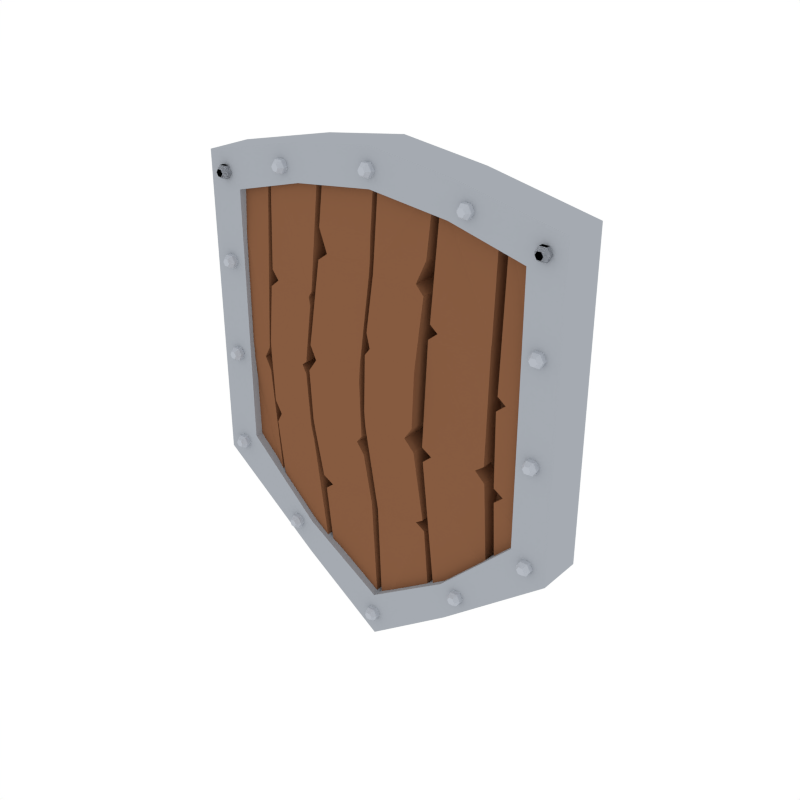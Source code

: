 # Source: Shield_Heater_2.blend  (saved by Blender 2.79.0; exported with 4.5.12 LTS)
import bpy
from mathutils import Matrix  # noqa: F401  (used for matrix-valued properties, if any)

bpy.ops.wm.read_factory_settings(use_empty=True)
scene = bpy.context.scene
scene.name = 'Scene'

# ---- collections
col_collection_1 = bpy.data.collections.new('Collection 1'); scene.collection.children.link(col_collection_1)

# ---- materials (node trees are filled in below, after node groups)
mat_darkwood = bpy.data.materials.new('DarkWood')
mat_darkwood.alpha_threshold = 0.0
mat_darkwood.diffuse_color = (0.1626, 0.07264, 0.03634, 1.0)
mat_darkwood.roughness = 0.5
mat_steel = bpy.data.materials.new('Steel')
mat_steel.alpha_threshold = 0.0
mat_steel.diffuse_color = (0.3763, 0.402, 0.4397, 1.0)
mat_steel.roughness = 0.5
mat_lightwood = bpy.data.materials.new('LightWood')
mat_lightwood.alpha_threshold = 0.0
mat_lightwood.diffuse_color = (0.2384, 0.1046, 0.05127, 1.0)
mat_lightwood.roughness = 0.5
mat_lightsteel = bpy.data.materials.new('LightSteel')
mat_lightsteel.alpha_threshold = 0.0
mat_lightsteel.diffuse_color = (0.4621, 0.491, 0.5395, 1.0)
mat_lightsteel.roughness = 0.5
mat_white = bpy.data.materials.new('White')
mat_white.alpha_threshold = 0.0
mat_white.roughness = 0.5

# ---- material node trees

# ---- world
world_world = bpy.data.worlds.new('World'); scene.world = world_world
world_world.color = (1.0, 1.0, 1.0)
world_world.use_sun_shadow = False
world_world.sun_shadow_jitter_overblur = 0.0
world_world.cycles.sampling_method = 'NONE'
world_world.cycles.sample_map_resolution = 256

# ---- meshes
me_cylinder_021 = bpy.data.meshes.new('Cylinder.021')
me_cylinder_021.from_pydata([(0.4914, -0.1507, -0.2676), (0.4914, -0.1507, -0.3389), (0.4914, 0.02592, -0.2362), (0.4914, 0.06369, -0.3294), (0.3166, -0.1507, -0.2676), (0.3166, -0.1507, -0.3389), (0.3166, 0.02592, -0.2362), (0.3166, 0.06369, -0.3294), (0.4914, 0.1465, -0.162), (0.4914, 0.07031, -0.1388), (0.3166, 0.07031, -0.1388), (0.3166, 0.1465, -0.162), (0.4914, -0.1507, 0.2676), (0.4914, -0.1507, 0.3389), (0.4914, 0.02592, 0.2362), (0.4914, 0.06369, 0.3294), (0.3166, -0.1507, 0.2676), (0.3166, -0.1507, 0.3389), (0.3166, 0.02592, 0.2362), (0.3166, 0.06369, 0.3294), (0.4914, 0.1465, 0.162), (0.4914, 0.07031, 0.1388), (0.3166, 0.07031, 0.1388), (0.3166, 0.1465, 0.162), (0.4914, 0.1507, -3.743e-07), (0.4914, 0.07958, -3.743e-07), (0.3166, 0.07958, -2.591e-07), (0.3166, 0.1507, -2.591e-07), (-0.3166, -0.1507, -0.2676), (-0.3166, -0.1507, -0.3389), (-0.3166, 0.02592, -0.2362), (-0.3166, 0.06369, -0.3294), (-0.4914, -0.1507, -0.2676), (-0.4914, -0.1507, -0.3389), (-0.4914, 0.02592, -0.2362), (-0.4914, 0.06369, -0.3294), (-0.3166, 0.1465, -0.162), (-0.3166, 0.07031, -0.1388), (-0.4914, 0.07031, -0.1388), (-0.4914, 0.1465, -0.162), (-0.3166, -0.1507, 0.2676), (-0.3166, -0.1507, 0.3389), (-0.3166, 0.02592, 0.2362), (-0.3166, 0.06369, 0.3294), (-0.4914, -0.1507, 0.2676), (-0.4914, -0.1507, 0.3389), (-0.4914, 0.02592, 0.2362), (-0.4914, 0.06369, 0.3294), (-0.3166, 0.1465, 0.162), (-0.3166, 0.07031, 0.1388), (-0.4914, 0.07031, 0.1388), (-0.4914, 0.1465, 0.162), (-0.3166, 0.1507, 2.591e-07), (-0.3166, 0.07958, 2.591e-07), (-0.4914, 0.07958, 3.743e-07), (-0.4914, 0.1507, 3.743e-07), (1.003, -0.1197, -0.7396), (1.003, -0.3557, -0.7396), (1.003, -0.1197, 0.8824), (1.003, -0.3557, 0.8824), (0.4462, -0.3557, 1.003), (0.4462, -0.1197, -1.182), (0.4462, -0.1197, 1.003), (0.4462, -0.3557, -1.182), (0.4462, -0.3557, 1.003), (1.003, -0.3557, 0.8824), (1.003, -0.3557, -0.7396), (0.4462, -0.3557, -1.182), (0.4462, -0.3557, 1.003), (1.003, -0.3557, 0.8824), (1.003, -0.3557, -0.7396), (0.4462, -0.3557, -1.182), (0.4462, -0.3557, 1.003), (1.003, -0.3557, 0.8824), (1.003, -0.3557, -0.7396), (0.4462, -0.3557, -1.182), (0.4462, -0.3557, 1.003), (1.003, -0.3557, 0.8824), (1.003, -0.3557, -0.7396), (0.4462, -0.3557, -1.182), (0.4255, -0.3557, 0.821), (0.8155, -0.3557, 0.7181), (0.8155, -0.3557, -0.6151), (0.4255, -0.3557, -0.9912), (0.4255, -0.2464, 0.821), (0.8155, -0.2464, 0.7181), (0.8155, -0.2464, -0.6151), (0.4255, -0.2464, -0.9912), (0.4866, -0.3057, -1.02), (0.4866, -0.3794, -1.02), (0.505, -0.3057, -0.9881), (0.505, -0.3794, -0.9881), (0.5418, -0.3057, -0.9881), (0.5418, -0.3794, -0.9881), (0.5602, -0.3057, -1.02), (0.5602, -0.3794, -1.02), (0.5418, -0.3057, -1.052), (0.5418, -0.3794, -1.052), (0.505, -0.3057, -1.052), (0.505, -0.3794, -1.052), (0.5132, -0.4025, -1.002), (0.503, -0.4025, -1.02), (0.5337, -0.4025, -1.002), (0.5439, -0.4025, -1.02), (0.5337, -0.4025, -1.038), (0.5132, -0.4025, -1.038), (0.8627, -0.3057, 0.7921), (0.8627, -0.3794, 0.7921), (0.8812, -0.3057, 0.8239), (0.8812, -0.3794, 0.8239), (0.918, -0.3057, 0.8239), (0.918, -0.3794, 0.8239), (0.9364, -0.3057, 0.7921), (0.9364, -0.3794, 0.7921), (0.918, -0.3057, 0.7602), (0.918, -0.3794, 0.7602), (0.8812, -0.3057, 0.7602), (0.8812, -0.3794, 0.7602), (0.8893, -0.4025, 0.8098), (0.8791, -0.4025, 0.7921), (0.9098, -0.4025, 0.8098), (0.92, -0.4025, 0.7921), (0.9098, -0.4025, 0.7743), (0.8893, -0.4025, 0.7743), (0.8627, -0.3057, 0.7921), (0.8627, -0.3794, 0.7921), (0.8812, -0.3057, 0.8239), (0.8812, -0.3794, 0.8239), (0.918, -0.3057, 0.8239), (0.918, -0.3794, 0.8239), (0.9364, -0.3057, 0.7921), (0.9364, -0.3794, 0.7921), (0.918, -0.3057, 0.7602), (0.918, -0.3794, 0.7602), (0.8812, -0.3057, 0.7602), (0.8812, -0.3794, 0.7602), (0.8893, -0.4025, 0.8098), (0.8791, -0.4025, 0.7921), (0.9098, -0.4025, 0.8098), (0.92, -0.4025, 0.7921), (0.9098, -0.4025, 0.7743), (0.8893, -0.4025, 0.7743), (0.8627, -0.3057, 0.7921), (0.8627, -0.3794, 0.7921), (0.8812, -0.3057, 0.8239), (0.8812, -0.3794, 0.8239), (0.918, -0.3057, 0.8239), (0.918, -0.3794, 0.8239), (0.9364, -0.3057, 0.7921), (0.9364, -0.3794, 0.7921), (0.918, -0.3057, 0.7602), (0.918, -0.3794, 0.7602), (0.8812, -0.3057, 0.7602), (0.8812, -0.3794, 0.7602), (0.8893, -0.4025, 0.8098), (0.8791, -0.4025, 0.7921), (0.9098, -0.4025, 0.8098), (0.92, -0.4025, 0.7921), (0.9098, -0.4025, 0.7743), (0.8893, -0.4025, 0.7743), (0.8627, -0.3057, -0.672), (0.8627, -0.3794, -0.672), (0.8812, -0.3057, -0.6401), (0.8812, -0.3794, -0.6401), (0.918, -0.3057, -0.6401), (0.918, -0.3794, -0.6401), (0.9364, -0.3057, -0.672), (0.9364, -0.3794, -0.672), (0.918, -0.3057, -0.7039), (0.918, -0.3794, -0.7039), (0.8812, -0.3057, -0.7039), (0.8812, -0.3794, -0.7039), (0.8893, -0.4025, -0.6543), (0.8791, -0.4025, -0.672), (0.9098, -0.4025, -0.6543), (0.92, -0.4025, -0.672), (0.9098, -0.4025, -0.6897), (0.8893, -0.4025, -0.6897), (0.8627, -0.3057, -0.1563), (0.8627, -0.3794, -0.1563), (0.8812, -0.3057, -0.1245), (0.8812, -0.3794, -0.1245), (0.918, -0.3057, -0.1245), (0.918, -0.3794, -0.1245), (0.9364, -0.3057, -0.1563), (0.9364, -0.3794, -0.1563), (0.918, -0.3057, -0.1882), (0.918, -0.3794, -0.1882), (0.8812, -0.3057, -0.1882), (0.8812, -0.3794, -0.1882), (0.8893, -0.4025, -0.1386), (0.8791, -0.4025, -0.1563), (0.9098, -0.4025, -0.1386), (0.92, -0.4025, -0.1563), (0.9098, -0.4025, -0.1741), (0.8893, -0.4025, -0.1741), (0.8627, -0.3057, 0.3439), (0.8627, -0.3794, 0.3439), (0.8812, -0.3057, 0.3758), (0.8812, -0.3794, 0.3758), (0.918, -0.3057, 0.3758), (0.918, -0.3794, 0.3758), (0.9364, -0.3057, 0.3439), (0.9364, -0.3794, 0.3439), (0.918, -0.3057, 0.312), (0.918, -0.3794, 0.312), (0.8812, -0.3057, 0.312), (0.8812, -0.3794, 0.312), (0.8893, -0.4025, 0.3617), (0.8791, -0.4025, 0.3439), (0.9098, -0.4025, 0.3617), (0.92, -0.4025, 0.3439), (0.9098, -0.4025, 0.3262), (0.8893, -0.4025, 0.3262), (0.4866, -0.3057, 0.8846), (0.4866, -0.3794, 0.8846), (0.505, -0.3057, 0.9165), (0.505, -0.3794, 0.9165), (0.5418, -0.3057, 0.9165), (0.5418, -0.3794, 0.9165), (0.5602, -0.3057, 0.8846), (0.5602, -0.3794, 0.8846), (0.5418, -0.3057, 0.8527), (0.5418, -0.3794, 0.8527), (0.505, -0.3057, 0.8527), (0.505, -0.3794, 0.8527), (0.5132, -0.4025, 0.9023), (0.503, -0.4025, 0.8846), (0.5337, -0.4025, 0.9023), (0.5439, -0.4025, 0.8846), (0.5337, -0.4025, 0.8669), (0.5132, -0.4025, 0.8669), (-1.003, -0.1197, -0.7396), (-1.003, -0.3557, -0.7396), (-1.003, -0.1197, 0.8824), (-1.003, -0.3557, 0.8824), (3.73e-14, -0.1197, 1.064), (4.263e-14, -0.3557, 1.064), (1.954e-14, -0.1197, -1.5), (2.132e-14, -0.3557, -1.5), (-0.4462, -0.3557, 1.003), (-0.4462, -0.1197, -1.182), (-0.4462, -0.1197, 1.003), (-0.4462, -0.3557, -1.182), (-0.4462, -0.3557, 1.003), (-1.003, -0.3557, 0.8824), (-1.003, -0.3557, -0.7396), (-0.4462, -0.3557, -1.182), (2.132e-14, -0.3557, -1.5), (4.263e-14, -0.3557, 1.064), (-0.4462, -0.3557, 1.003), (-1.003, -0.3557, 0.8824), (-1.003, -0.3557, -0.7396), (-0.4462, -0.3557, -1.182), (2.132e-14, -0.3557, -1.5), (4.263e-14, -0.3557, 1.064), (-0.4462, -0.3557, 1.003), (-1.003, -0.3557, 0.8824), (-1.003, -0.3557, -0.7396), (-0.4462, -0.3557, -1.182), (2.132e-14, -0.3557, -1.5), (4.263e-14, -0.3557, 1.064), (-0.4462, -0.3557, 1.003), (-1.003, -0.3557, 0.8824), (-1.003, -0.3557, -0.7396), (-0.4462, -0.3557, -1.182), (2.132e-14, -0.3557, -1.5), (4.263e-14, -0.3557, 1.064), (-0.4255, -0.3557, 0.821), (-0.8155, -0.3557, 0.7181), (-0.8155, -0.3557, -0.6151), (-0.4255, -0.3557, -0.9912), (2.132e-14, -0.3557, -1.262), (1.421e-14, -0.3557, 0.8725), (-0.4255, -0.2464, 0.821), (-0.8155, -0.2464, 0.7181), (-0.8155, -0.2464, -0.6151), (-0.4255, -0.2464, -0.9912), (-3.553e-15, -0.2464, -1.262), (3.908e-14, -0.2464, 0.8725), (-0.4866, -0.3057, -1.02), (-0.4866, -0.3794, -1.02), (-0.505, -0.3057, -0.9881), (-0.505, -0.3794, -0.9881), (-0.5418, -0.3057, -0.9881), (-0.5418, -0.3794, -0.9881), (-0.5602, -0.3057, -1.02), (-0.5602, -0.3794, -1.02), (-0.5418, -0.3057, -1.052), (-0.5418, -0.3794, -1.052), (-0.505, -0.3057, -1.052), (-0.505, -0.3794, -1.052), (-0.5132, -0.4025, -1.002), (-0.503, -0.4025, -1.02), (-0.5337, -0.4025, -1.002), (-0.5439, -0.4025, -1.02), (-0.5337, -0.4025, -1.038), (-0.5132, -0.4025, -1.038), (-0.8627, -0.3057, 0.7921), (-0.8627, -0.3794, 0.7921), (-0.8812, -0.3057, 0.8239), (-0.8812, -0.3794, 0.8239), (-0.918, -0.3057, 0.8239), (-0.918, -0.3794, 0.8239), (-0.9364, -0.3057, 0.7921), (-0.9364, -0.3794, 0.7921), (-0.918, -0.3057, 0.7602), (-0.918, -0.3794, 0.7602), (-0.8812, -0.3057, 0.7602), (-0.8812, -0.3794, 0.7602), (-0.8893, -0.4025, 0.8098), (-0.8791, -0.4025, 0.7921), (-0.9098, -0.4025, 0.8098), (-0.92, -0.4025, 0.7921), (-0.9098, -0.4025, 0.7743), (-0.8893, -0.4025, 0.7743), (-0.8627, -0.3057, 0.7921), (-0.8627, -0.3794, 0.7921), (-0.8812, -0.3057, 0.8239), (-0.8812, -0.3794, 0.8239), (-0.918, -0.3057, 0.8239), (-0.918, -0.3794, 0.8239), (-0.9364, -0.3057, 0.7921), (-0.9364, -0.3794, 0.7921), (-0.918, -0.3057, 0.7602), (-0.918, -0.3794, 0.7602), (-0.8812, -0.3057, 0.7602), (-0.8812, -0.3794, 0.7602), (-0.8893, -0.4025, 0.8098), (-0.8791, -0.4025, 0.7921), (-0.9098, -0.4025, 0.8098), (-0.92, -0.4025, 0.7921), (-0.9098, -0.4025, 0.7743), (-0.8893, -0.4025, 0.7743), (-0.8627, -0.3057, 0.7921), (-0.8627, -0.3794, 0.7921), (-0.8812, -0.3057, 0.8239), (-0.8812, -0.3794, 0.8239), (-0.918, -0.3057, 0.8239), (-0.918, -0.3794, 0.8239), (-0.9364, -0.3057, 0.7921), (-0.9364, -0.3794, 0.7921), (-0.918, -0.3057, 0.7602), (-0.918, -0.3794, 0.7602), (-0.8812, -0.3057, 0.7602), (-0.8812, -0.3794, 0.7602), (-0.8893, -0.4025, 0.8098), (-0.8791, -0.4025, 0.7921), (-0.9098, -0.4025, 0.8098), (-0.92, -0.4025, 0.7921), (-0.9098, -0.4025, 0.7743), (-0.8893, -0.4025, 0.7743), (-0.8627, -0.3057, -0.672), (-0.8627, -0.3794, -0.672), (-0.8812, -0.3057, -0.6401), (-0.8812, -0.3794, -0.6401), (-0.918, -0.3057, -0.6401), (-0.918, -0.3794, -0.6401), (-0.9364, -0.3057, -0.672), (-0.9364, -0.3794, -0.672), (-0.918, -0.3057, -0.7039), (-0.918, -0.3794, -0.7039), (-0.8812, -0.3057, -0.7039), (-0.8812, -0.3794, -0.7039), (-0.8893, -0.4025, -0.6543), (-0.8791, -0.4025, -0.672), (-0.9098, -0.4025, -0.6543), (-0.92, -0.4025, -0.672), (-0.9098, -0.4025, -0.6897), (-0.8893, -0.4025, -0.6897), (-0.8627, -0.3057, -0.1563), (-0.8627, -0.3794, -0.1563), (-0.8812, -0.3057, -0.1245), (-0.8812, -0.3794, -0.1245), (-0.918, -0.3057, -0.1245), (-0.918, -0.3794, -0.1245), (-0.9364, -0.3057, -0.1563), (-0.9364, -0.3794, -0.1563), (-0.918, -0.3057, -0.1882), (-0.918, -0.3794, -0.1882), (-0.8812, -0.3057, -0.1882), (-0.8812, -0.3794, -0.1882), (-0.8893, -0.4025, -0.1386), (-0.8791, -0.4025, -0.1563), (-0.9098, -0.4025, -0.1386), (-0.92, -0.4025, -0.1563), (-0.9098, -0.4025, -0.1741), (-0.8893, -0.4025, -0.1741), (-0.8627, -0.3057, 0.3439), (-0.8627, -0.3794, 0.3439), (-0.8812, -0.3057, 0.3758), (-0.8812, -0.3794, 0.3758), (-0.918, -0.3057, 0.3758), (-0.918, -0.3794, 0.3758), (-0.9364, -0.3057, 0.3439), (-0.9364, -0.3794, 0.3439), (-0.918, -0.3057, 0.312), (-0.918, -0.3794, 0.312), (-0.8812, -0.3057, 0.312), (-0.8812, -0.3794, 0.312), (-0.8893, -0.4025, 0.3617), (-0.8791, -0.4025, 0.3439), (-0.9098, -0.4025, 0.3617), (-0.92, -0.4025, 0.3439), (-0.9098, -0.4025, 0.3262), (-0.8893, -0.4025, 0.3262), (-0.4866, -0.3057, 0.8846), (-0.4866, -0.3794, 0.8846), (-0.505, -0.3057, 0.9165), (-0.505, -0.3794, 0.9165), (-0.5418, -0.3057, 0.9165), (-0.5418, -0.3794, 0.9165), (-0.5602, -0.3057, 0.8846), (-0.5602, -0.3794, 0.8846), (-0.5418, -0.3057, 0.8527), (-0.5418, -0.3794, 0.8527), (-0.505, -0.3057, 0.8527), (-0.505, -0.3794, 0.8527), (-0.5132, -0.4025, 0.9023), (-0.503, -0.4025, 0.8846), (-0.5337, -0.4025, 0.9023), (-0.5439, -0.4025, 0.8846), (-0.5337, -0.4025, 0.8669), (-0.5132, -0.4025, 0.8669), (-0.6565, -0.185, -0.8773), (-0.6565, -0.3159, -0.8772), (-0.8885, -0.1808, -0.6711), (-0.8885, -0.3117, -0.671), (-0.6565, -0.1836, 0.8903), (-0.6565, -0.3145, 0.8903), (-0.8885, -0.1797, 0.7512), (-0.8885, -0.3106, 0.7512), (-0.8885, -0.1824, -0.06809), (-0.8511, -0.1872, -0.1175), (-0.8511, -0.1877, -0.1556), (-0.8511, -0.3186, -0.1554), (-0.8511, -0.3181, -0.1174), (-0.8885, -0.3133, -0.06797), (-0.6565, -0.2405, -0.177), (-0.7007, -0.2295, -0.1175), (-0.6565, -0.2404, -0.05102), (-0.6565, -0.3712, -0.0509), (-0.7007, -0.3604, -0.1174), (-0.6565, -0.3713, -0.1769), (-0.6357, -0.1876, 0.8903), (-0.6357, -0.3185, 0.8903), (-0.3375, -0.1853, 0.9235), (-0.3375, -0.3162, 0.9235), (-0.6357, -0.189, -0.8773), (-0.6357, -0.3199, -0.8772), (-0.3375, -0.187, -1.154), (-0.3375, -0.3179, -1.154), (-0.3375, -0.2753, -0.4477), (-0.3375, -0.2838, -0.4018), (-0.3375, -0.2916, -0.3558), (-0.3375, -0.4225, -0.3557), (-0.3375, -0.4146, -0.4017), (-0.3375, -0.4062, -0.4476), (-0.6357, -0.2386, -0.3388), (-0.5916, -0.2448, -0.4018), (-0.6357, -0.2303, -0.4648), (-0.6357, -0.3612, -0.4647), (-0.5916, -0.3756, -0.4017), (-0.6357, -0.3695, -0.3387), (-0.3375, -0.2668, 0.262), (-0.3533, -0.2581, 0.3), (-0.3375, -0.254, 0.3291), (-0.6357, -0.3546, 0.2729), (-0.5856, -0.3552, 0.3144), (-0.6357, -0.3421, 0.3559), (-0.3375, -0.3848, 0.3292), (-0.3533, -0.389, 0.3001), (-0.3375, -0.3976, 0.2621), (-0.6357, -0.2112, 0.3558), (-0.5856, -0.2243, 0.3143), (-0.6357, -0.2237, 0.2727), (-0.3375, -0.4383, -0.0108), (-0.3671, -0.4347, -0.03441), (-0.3375, -0.4419, -0.07286), (-0.6357, -0.2493, -0.008486), (-0.6357, -0.2492, -0.03921), (-0.6357, -0.2485, -0.06993), (-0.3375, -0.311, -0.07298), (-0.3671, -0.3039, -0.03453), (-0.3375, -0.3074, -0.01092), (-0.6357, -0.3794, -0.06981), (-0.6357, -0.38, -0.03909), (-0.6357, -0.3801, -0.008366), (-0.3092, -0.182, -1.157), (-0.3092, -0.3129, -1.157), (-0.01092, -0.1836, -1.35), (-0.01092, -0.3146, -1.35), (-0.3092, -0.1791, 0.9235), (-0.3092, -0.31, 0.9235), (-0.01092, -0.1793, 0.9533), (-0.01092, -0.3102, 0.9533), (-0.01092, -0.2903, 0.06584), (-0.01092, -0.295, 0.01988), (-0.01092, -0.298, -0.02608), (-0.01092, -0.4288, -0.02596), (-0.01092, -0.4258, 0.02), (-0.01092, -0.4212, 0.06595), (-0.3092, -0.3172, -0.04308), (-0.265, -0.3143, 0.0199), (-0.3092, -0.3025, 0.08286), (-0.3092, -0.4333, 0.08298), (-0.265, -0.4451, 0.02001), (-0.3092, -0.4479, -0.04296), (-0.01092, -0.233, -0.6439), (-0.01092, -0.2268, -0.6775), (-0.01092, -0.2208, -0.7111), (-0.3092, -0.3736, -0.6546), (-0.259, -0.3636, -0.6961), (-0.3092, -0.3573, -0.7377), (-0.01092, -0.3517, -0.711), (-0.01092, -0.3577, -0.6774), (-0.01092, -0.3639, -0.6438), (-0.3092, -0.2264, -0.7378), (-0.259, -0.2328, -0.6963), (-0.3092, -0.2428, -0.6547), (-0.01092, -0.4054, -0.4132), (-0.04051, -0.4188, -0.3472), (-0.01092, -0.4194, -0.3088), (-0.3092, -0.2928, -0.3734), (-0.3092, -0.2978, -0.3427), (-0.3092, -0.3027, -0.312), (-0.01092, -0.2886, -0.3089), (-0.04051, -0.288, -0.3474), (-0.01092, -0.2746, -0.4133), (-0.3092, -0.4335, -0.3119), (-0.3092, -0.4287, -0.3426), (-0.3092, -0.4236, -0.3733), (-0.01092, -0.3505, 0.4835), (-0.01092, -0.3444, 0.5374), (-0.01092, -0.3385, 0.6593), (-0.3092, -0.2302, 0.4845), (-0.2618, -0.2219, 0.5208), (-0.3092, -0.2173, 0.6358), (-0.01092, -0.2077, 0.6588), (-0.01092, -0.2135, 0.5371), (-0.01092, -0.2197, 0.4834), (-0.3092, -0.3481, 0.6363), (-0.2618, -0.3527, 0.521), (-0.3092, -0.3611, 0.4846), (0.354, -0.1775, 0.9168), (0.354, -0.3084, 0.9168), (0.6522, -0.1773, 0.8613), (0.6522, -0.3082, 0.8613), (0.354, -0.1782, -1.15), (0.354, -0.3092, -1.149), (0.6522, -0.177, -0.8647), (0.6522, -0.3079, -0.8646), (0.6522, -0.2168, -0.3449), (0.6088, -0.2306, -0.2855), (0.6522, -0.2258, -0.253), (0.6522, -0.3567, -0.2528), (0.6088, -0.3615, -0.2854), (0.6522, -0.3476, -0.3448), (0.354, -0.2875, -0.2359), (0.3981, -0.2756, -0.2772), (0.354, -0.2815, -0.314), (0.354, -0.4124, -0.3139), (0.3981, -0.4064, -0.2771), (0.354, -0.4183, -0.2358), (0.6522, -0.2087, 0.2729), (0.6522, -0.2083, 0.3008), (0.6522, -0.2038, 0.3286), (0.354, -0.3845, 0.2817), (0.3954, -0.3725, 0.316), (0.354, -0.3728, 0.3502), (0.6522, -0.3347, 0.3287), (0.6522, -0.3392, 0.3009), (0.6522, -0.3395, 0.273), (0.354, -0.2419, 0.3501), (0.3954, -0.2416, 0.3158), (0.354, -0.2536, 0.2816), (0.6972, -0.1722, 0.8506), (0.6972, -0.3031, 0.8506), (0.8885, -0.1766, 0.7545), (0.8885, -0.3075, 0.7545), (0.6972, -0.1763, -0.8148), (0.6972, -0.3072, -0.8147), (0.8885, -0.1746, -0.6097), (0.8885, -0.3055, -0.6096), (0.8885, -0.1752, -0.4663), (0.8885, -0.1786, -0.4032), (0.8885, -0.1813, -0.3706), (0.8885, -0.3122, -0.3705), (0.8885, -0.3095, -0.4031), (0.8885, -0.3061, -0.4662), (0.6972, -0.2077, -0.3536), (0.7413, -0.1971, -0.3949), (0.6972, -0.2027, -0.4317), (0.6972, -0.3335, -0.4316), (0.7413, -0.328, -0.3948), (0.6972, -0.3386, -0.3535), (0.8885, -0.1865, 0.02426), (0.8885, -0.1888, 0.05213), (0.8885, -0.1875, 0.08), (0.6972, -0.3477, 0.03308), (0.7386, -0.3371, 0.0673), (0.6972, -0.3403, 0.1015), (0.8885, -0.3184, 0.08012), (0.8885, -0.3197, 0.05225), (0.8885, -0.3174, 0.02438), (0.6972, -0.2094, 0.1014), (0.7386, -0.2062, 0.06718), (0.6972, -0.2168, 0.03296), (0.3163, -0.1802, 0.9168), (0.3163, -0.3112, 0.9168), (0.01802, -0.182, 0.9533), (0.01802, -0.3129, 0.9533), (0.3163, -0.1807, -1.129), (0.3163, -0.3116, -1.129), (0.01802, -0.181, -1.373), (0.01802, -0.3119, -1.372), (0.01802, -0.2906, -0.2524), (0.01802, -0.2952, -0.2065), (0.01802, -0.2981, -0.1605), (0.01802, -0.4289, -0.1604), (0.01802, -0.426, -0.2063), (0.01802, -0.4215, -0.2523), (0.3163, -0.3173, -0.1435), (0.2721, -0.3145, -0.2064), (0.3163, -0.3028, -0.2694), (0.3163, -0.4337, -0.2693), (0.2721, -0.4454, -0.2063), (0.3163, -0.4479, -0.1433), (0.01802, -0.232, 0.4573), (0.01802, -0.2257, 0.4908), (0.01802, -0.2197, 0.5489), (0.3163, -0.3726, 0.4682), (0.2661, -0.3625, 0.5097), (0.3163, -0.3561, 0.6247), (0.01802, -0.3506, 0.5493), (0.01802, -0.3566, 0.4909), (0.01802, -0.3629, 0.4574), (0.3163, -0.2252, 0.6243), (0.2661, -0.2317, 0.5096), (0.3163, -0.2417, 0.4681), (0.01802, -0.4049, 0.2268), (0.04761, -0.4183, 0.1609), (0.01802, -0.419, 0.1224), (0.3163, -0.2923, 0.1869), (0.3163, -0.2974, 0.1561), (0.3163, -0.3023, 0.1254), (0.01802, -0.2882, 0.1223), (0.04761, -0.2875, 0.1608), (0.01802, -0.274, 0.2267), (0.3163, -0.4331, 0.1256), (0.3163, -0.4282, 0.1563), (0.3163, -0.4231, 0.187), (0.01802, -0.3516, -0.67), (0.01802, -0.3455, -0.7057), (0.01802, -0.3397, -0.7415), (0.3163, -0.2313, -0.6711), (0.2689, -0.223, -0.7048), (0.3163, -0.2184, -0.7385), (0.01802, -0.2088, -0.7416), (0.01802, -0.2146, -0.7058), (0.01802, -0.2207, -0.6701), (0.3163, -0.3493, -0.7384), (0.2689, -0.3539, -0.7047), (0.3163, -0.3621, -0.671), (-0.01239, -0.4025, -1.388), (0.008083, -0.4025, -1.388), (0.01832, -0.4025, -1.37), (0.008083, -0.4025, -1.353), (-0.02262, -0.4025, -1.37), (-0.01239, -0.4025, -1.353), (-0.02056, -0.3794, -1.402), (-0.02056, -0.3057, -1.402), (0.01626, -0.3794, -1.402), (0.01626, -0.3057, -1.402), (0.03467, -0.3794, -1.37), (0.03467, -0.3057, -1.37), (0.01626, -0.3794, -1.338), (0.01626, -0.3057, -1.338), (-0.02056, -0.3794, -1.338), (-0.02056, -0.3057, -1.338), (-0.03897, -0.3794, -1.37), (-0.03897, -0.3057, -1.37), (-0.01239, -0.4025, 0.941), (0.008083, -0.4025, 0.941), (0.01832, -0.4025, 0.9588), (0.008083, -0.4025, 0.9765), (-0.02262, -0.4025, 0.9588), (-0.01239, -0.4025, 0.9765), (-0.02056, -0.3794, 0.9269), (-0.02056, -0.3057, 0.9269), (0.01626, -0.3794, 0.9269), (0.01626, -0.3057, 0.9269), (0.03467, -0.3794, 0.9588), (0.03467, -0.3057, 0.9588), (0.01626, -0.3794, 0.9907), (0.01626, -0.3057, 0.9907), (-0.02056, -0.3794, 0.9907), (-0.02056, -0.3057, 0.9907), (-0.03897, -0.3794, 0.9588), (-0.03897, -0.3057, 0.9588)], [], [(0, 1, 3, 2), (3, 7, 11, 8), (6, 7, 5, 4), (4, 5, 1, 0), (2, 6, 4, 0), (7, 3, 1, 5), (8, 11, 27, 24), (2, 3, 8, 9), (7, 6, 10, 11), (6, 2, 9, 10), (9, 8, 24, 25), (11, 10, 26, 27), (10, 9, 25, 26), (12, 14, 15, 13), (15, 20, 23, 19), (18, 16, 17, 19), (16, 12, 13, 17), (14, 12, 16, 18), (19, 17, 13, 15), (20, 24, 27, 23), (14, 21, 20, 15), (19, 23, 22, 18), (18, 22, 21, 14), (21, 25, 24, 20), (23, 27, 26, 22), (22, 26, 25, 21), (28, 29, 31, 30), (31, 35, 39, 36), (34, 35, 33, 32), (32, 33, 29, 28), (30, 34, 32, 28), (35, 31, 29, 33), (36, 39, 55, 52), (30, 31, 36, 37), (35, 34, 38, 39), (34, 30, 37, 38), (37, 36, 52, 53), (39, 38, 54, 55), (38, 37, 53, 54), (40, 42, 43, 41), (43, 48, 51, 47), (46, 44, 45, 47), (44, 40, 41, 45), (42, 40, 44, 46), (47, 45, 41, 43), (48, 52, 55, 51), (42, 49, 48, 43), (47, 51, 50, 46), (46, 50, 49, 42), (49, 53, 52, 48), (51, 55, 54, 50), (50, 54, 53, 49), (62, 60, 59, 58), (58, 59, 57, 56), (62, 58, 56, 61), (59, 60, 64, 65), (61, 63, 239, 238), (56, 57, 63, 61), (63, 57, 66, 67), (236, 62, 61, 238), (236, 237, 60, 62), (66, 65, 69, 70), (67, 66, 70, 71), (239, 63, 67, 248), (57, 59, 65, 66), (60, 237, 249, 64), (254, 71, 75, 260), (68, 255, 261, 72), (64, 249, 255, 68), (248, 67, 71, 254), (65, 64, 68, 69), (74, 73, 77, 78), (75, 74, 78, 79), (69, 68, 72, 73), (71, 70, 74, 75), (70, 69, 73, 74), (266, 79, 83, 272), (76, 267, 273, 80), (72, 261, 267, 76), (260, 75, 79, 266), (73, 72, 76, 77), (82, 81, 85, 86), (83, 82, 86, 87), (77, 76, 80, 81), (79, 78, 82, 83), (78, 77, 81, 82), (84, 279, 278, 87), (85, 84, 87, 86), (80, 273, 279, 84), (272, 83, 87, 278), (81, 80, 84, 85), (88, 89, 91, 90), (90, 91, 93, 92), (92, 93, 95, 94), (94, 95, 97, 96), (97, 95, 103, 104), (96, 97, 99, 98), (98, 99, 89, 88), (88, 90, 92, 94, 96, 98), (100, 101, 105, 104, 103, 102), (93, 91, 100, 102), (99, 97, 104, 105), (91, 89, 101, 100), (95, 93, 102, 103), (89, 99, 105, 101), (106, 107, 109, 108), (108, 109, 111, 110), (110, 111, 113, 112), (112, 113, 115, 114), (115, 113, 121, 122), (114, 115, 117, 116), (116, 117, 107, 106), (106, 108, 110, 112, 114, 116), (118, 119, 123, 122, 121, 120), (111, 109, 118, 120), (117, 115, 122, 123), (109, 107, 119, 118), (113, 111, 120, 121), (107, 117, 123, 119), (124, 125, 127, 126), (126, 127, 129, 128), (128, 129, 131, 130), (130, 131, 133, 132), (133, 131, 139, 140), (132, 133, 135, 134), (134, 135, 125, 124), (124, 126, 128, 130, 132, 134), (136, 137, 141, 140, 139, 138), (129, 127, 136, 138), (135, 133, 140, 141), (127, 125, 137, 136), (131, 129, 138, 139), (125, 135, 141, 137), (142, 143, 145, 144), (144, 145, 147, 146), (146, 147, 149, 148), (148, 149, 151, 150), (151, 149, 157, 158), (150, 151, 153, 152), (152, 153, 143, 142), (142, 144, 146, 148, 150, 152), (154, 155, 159, 158, 157, 156), (147, 145, 154, 156), (153, 151, 158, 159), (145, 143, 155, 154), (149, 147, 156, 157), (143, 153, 159, 155), (160, 161, 163, 162), (162, 163, 165, 164), (164, 165, 167, 166), (166, 167, 169, 168), (169, 167, 175, 176), (168, 169, 171, 170), (170, 171, 161, 160), (160, 162, 164, 166, 168, 170), (172, 173, 177, 176, 175, 174), (165, 163, 172, 174), (171, 169, 176, 177), (163, 161, 173, 172), (167, 165, 174, 175), (161, 171, 177, 173), (178, 179, 181, 180), (180, 181, 183, 182), (182, 183, 185, 184), (184, 185, 187, 186), (187, 185, 193, 194), (186, 187, 189, 188), (188, 189, 179, 178), (178, 180, 182, 184, 186, 188), (190, 191, 195, 194, 193, 192), (183, 181, 190, 192), (189, 187, 194, 195), (181, 179, 191, 190), (185, 183, 192, 193), (179, 189, 195, 191), (196, 197, 199, 198), (198, 199, 201, 200), (200, 201, 203, 202), (202, 203, 205, 204), (205, 203, 211, 212), (204, 205, 207, 206), (206, 207, 197, 196), (196, 198, 200, 202, 204, 206), (208, 209, 213, 212, 211, 210), (201, 199, 208, 210), (207, 205, 212, 213), (199, 197, 209, 208), (203, 201, 210, 211), (197, 207, 213, 209), (214, 215, 217, 216), (216, 217, 219, 218), (218, 219, 221, 220), (220, 221, 223, 222), (223, 221, 229, 230), (222, 223, 225, 224), (224, 225, 215, 214), (214, 216, 218, 220, 222, 224), (226, 227, 231, 230, 229, 228), (219, 217, 226, 228), (225, 223, 230, 231), (217, 215, 227, 226), (221, 219, 228, 229), (215, 225, 231, 227), (242, 234, 235, 240), (234, 232, 233, 235), (242, 241, 232, 234), (235, 245, 244, 240), (241, 238, 239, 243), (232, 241, 243, 233), (243, 247, 246, 233), (236, 238, 241, 242), (236, 242, 240, 237), (246, 252, 251, 245), (247, 253, 252, 246), (239, 248, 247, 243), (233, 246, 245, 235), (240, 244, 249, 237), (254, 260, 259, 253), (250, 256, 261, 255), (244, 250, 255, 249), (248, 254, 253, 247), (245, 251, 250, 244), (258, 264, 263, 257), (259, 265, 264, 258), (251, 257, 256, 250), (253, 259, 258, 252), (252, 258, 257, 251), (266, 272, 271, 265), (262, 268, 273, 267), (256, 262, 267, 261), (260, 266, 265, 259), (257, 263, 262, 256), (270, 276, 275, 269), (271, 277, 276, 270), (263, 269, 268, 262), (265, 271, 270, 264), (264, 270, 269, 263), (274, 277, 278, 279), (275, 276, 277, 274), (268, 274, 279, 273), (272, 278, 277, 271), (269, 275, 274, 268), (280, 282, 283, 281), (282, 284, 285, 283), (284, 286, 287, 285), (286, 288, 289, 287), (289, 296, 295, 287), (288, 290, 291, 289), (290, 280, 281, 291), (280, 290, 288, 286, 284, 282), (292, 294, 295, 296, 297, 293), (285, 294, 292, 283), (291, 297, 296, 289), (283, 292, 293, 281), (287, 295, 294, 285), (281, 293, 297, 291), (298, 300, 301, 299), (300, 302, 303, 301), (302, 304, 305, 303), (304, 306, 307, 305), (307, 314, 313, 305), (306, 308, 309, 307), (308, 298, 299, 309), (298, 308, 306, 304, 302, 300), (310, 312, 313, 314, 315, 311), (303, 312, 310, 301), (309, 315, 314, 307), (301, 310, 311, 299), (305, 313, 312, 303), (299, 311, 315, 309), (316, 318, 319, 317), (318, 320, 321, 319), (320, 322, 323, 321), (322, 324, 325, 323), (325, 332, 331, 323), (324, 326, 327, 325), (326, 316, 317, 327), (316, 326, 324, 322, 320, 318), (328, 330, 331, 332, 333, 329), (321, 330, 328, 319), (327, 333, 332, 325), (319, 328, 329, 317), (323, 331, 330, 321), (317, 329, 333, 327), (334, 336, 337, 335), (336, 338, 339, 337), (338, 340, 341, 339), (340, 342, 343, 341), (343, 350, 349, 341), (342, 344, 345, 343), (344, 334, 335, 345), (334, 344, 342, 340, 338, 336), (346, 348, 349, 350, 351, 347), (339, 348, 346, 337), (345, 351, 350, 343), (337, 346, 347, 335), (341, 349, 348, 339), (335, 347, 351, 345), (352, 354, 355, 353), (354, 356, 357, 355), (356, 358, 359, 357), (358, 360, 361, 359), (361, 368, 367, 359), (360, 362, 363, 361), (362, 352, 353, 363), (352, 362, 360, 358, 356, 354), (364, 366, 367, 368, 369, 365), (357, 366, 364, 355), (363, 369, 368, 361), (355, 364, 365, 353), (359, 367, 366, 357), (353, 365, 369, 363), (370, 372, 373, 371), (372, 374, 375, 373), (374, 376, 377, 375), (376, 378, 379, 377), (379, 386, 385, 377), (378, 380, 381, 379), (380, 370, 371, 381), (370, 380, 378, 376, 374, 372), (382, 384, 385, 386, 387, 383), (375, 384, 382, 373), (381, 387, 386, 379), (373, 382, 383, 371), (377, 385, 384, 375), (371, 383, 387, 381), (388, 390, 391, 389), (390, 392, 393, 391), (392, 394, 395, 393), (394, 396, 397, 395), (397, 404, 403, 395), (396, 398, 399, 397), (398, 388, 389, 399), (388, 398, 396, 394, 392, 390), (400, 402, 403, 404, 405, 401), (393, 402, 400, 391), (399, 405, 404, 397), (391, 400, 401, 389), (395, 403, 402, 393), (389, 401, 405, 399), (406, 408, 409, 407), (408, 410, 411, 409), (410, 412, 413, 411), (412, 414, 415, 413), (415, 422, 421, 413), (414, 416, 417, 415), (416, 406, 407, 417), (406, 416, 414, 412, 410, 408), (418, 420, 421, 422, 423, 419), (411, 420, 418, 409), (417, 423, 422, 415), (409, 418, 419, 407), (413, 421, 420, 411), (407, 419, 423, 417), (424, 425, 427, 426), (432, 437, 431, 430), (430, 431, 429, 428), (438, 443, 425, 424), (432, 430, 428, 440), (435, 427, 425, 443), (431, 437, 441, 429), (437, 436, 442, 441), (436, 435, 443, 442), (426, 434, 438, 424), (434, 433, 439, 438), (433, 432, 440, 439), (428, 429, 441, 440), (440, 441, 442, 439), (439, 442, 443, 438), (426, 427, 435, 434), (434, 435, 436, 433), (433, 436, 437, 432), (444, 445, 447, 446), (452, 457, 451, 450), (450, 451, 449, 448), (473, 469, 445, 444), (452, 450, 448, 460), (470, 447, 445, 469), (451, 457, 461, 449), (457, 456, 462, 461), (456, 455, 463, 462), (649, 642, 619, 627), (454, 453, 459, 458), (453, 452, 460, 459), (448, 449, 461, 460), (460, 461, 462, 459), (459, 462, 463, 458), (482, 454, 458, 481), (454, 455, 456, 453), (453, 456, 457, 452), (446, 447, 470, 466), (466, 470, 471, 465), (465, 471, 472, 464), (446, 466, 473, 444), (466, 465, 474, 473), (465, 464, 475, 474), (476, 472, 467, 487), (472, 471, 468, 467), (471, 470, 469, 468), (479, 487, 467, 475), (475, 467, 468, 474), (474, 468, 469, 473), (482, 478, 455, 454), (481, 485, 486, 480), (480, 486, 487, 479), (458, 463, 485, 481), (478, 477, 486, 485), (477, 476, 487, 486), (464, 472, 476, 484), (484, 476, 477, 483), (483, 477, 478, 482), (464, 484, 479, 475), (484, 483, 480, 479), (483, 482, 481, 480), (502, 525, 529, 507), (538, 494, 495, 534), (488, 490, 491, 489), (517, 488, 489, 513), (494, 492, 493, 495), (538, 537, 492, 494), (514, 513, 489, 491), (532, 543, 505, 501), (501, 505, 506, 500), (500, 506, 507, 499), (455, 478, 485, 463), (498, 502, 503, 497), (535, 504, 505, 543), (504, 503, 506, 505), (503, 502, 507, 506), (525, 502, 498, 526), (498, 497, 500, 499), (497, 496, 501, 500), (490, 510, 514, 491), (510, 509, 515, 514), (509, 508, 516, 515), (497, 503, 504, 496), (490, 488, 517, 510), (510, 517, 518, 509), (509, 518, 519, 508), (520, 531, 511, 516), (516, 511, 512, 515), (523, 519, 511, 531), (519, 518, 512, 511), (518, 517, 513, 512), (526, 498, 499, 522), (525, 524, 530, 529), (524, 523, 531, 530), (515, 512, 513, 514), (522, 529, 530, 521), (508, 528, 520, 516), (528, 527, 521, 520), (527, 526, 522, 521), (521, 530, 531, 520), (508, 519, 523, 528), (528, 523, 524, 527), (492, 537, 541, 493), (537, 536, 542, 541), (536, 535, 543, 542), (527, 524, 525, 526), (495, 493, 541, 534), (534, 541, 542, 533), (533, 542, 543, 532), (496, 504, 535, 540), (540, 535, 536, 539), (496, 540, 532, 501), (540, 539, 533, 532), (539, 538, 534, 533), (544, 545, 547, 546), (552, 557, 551, 550), (550, 551, 549, 548), (573, 569, 545, 544), (552, 550, 548, 560), (570, 547, 545, 569), (551, 557, 561, 549), (557, 556, 562, 561), (556, 555, 563, 562), (590, 595, 599, 607), (554, 553, 559, 558), (553, 552, 560, 559), (548, 549, 561, 560), (560, 561, 562, 559), (559, 562, 563, 558), (564, 554, 558, 575), (554, 555, 556, 553), (553, 556, 557, 552), (546, 547, 570, 566), (566, 570, 571, 565), (565, 571, 572, 564), (546, 566, 573, 544), (566, 565, 574, 573), (565, 564, 575, 574), (564, 572, 555, 554), (572, 571, 568, 567), (571, 570, 569, 568), (555, 572, 567, 563), (575, 567, 568, 574), (574, 568, 569, 573), (576, 577, 579, 578), (584, 589, 583, 582), (582, 583, 581, 580), (605, 601, 577, 576), (584, 582, 580, 592), (602, 579, 577, 601), (583, 589, 593, 581), (589, 588, 594, 593), (588, 587, 595, 594), (529, 522, 499, 507), (586, 585, 591, 590), (585, 584, 592, 591), (580, 581, 593, 592), (592, 593, 594, 591), (591, 594, 595, 590), (596, 586, 590, 607), (586, 587, 588, 585), (585, 588, 589, 584), (578, 579, 602, 598), (598, 602, 603, 597), (597, 603, 604, 596), (578, 598, 605, 576), (598, 597, 606, 605), (597, 596, 607, 606), (596, 604, 587, 586), (604, 603, 600, 599), (603, 602, 601, 600), (587, 604, 599, 595), (607, 599, 600, 606), (606, 600, 601, 605), (659, 656, 657, 658), (622, 645, 649, 627), (658, 614, 615, 654), (608, 610, 611, 609), (637, 608, 609, 633), (614, 612, 613, 615), (658, 657, 612, 614), (634, 633, 609, 611), (652, 663, 625, 621), (621, 625, 626, 620), (620, 626, 627, 619), (618, 622, 623, 617), (655, 624, 625, 663), (624, 623, 626, 625), (623, 622, 627, 626), (645, 622, 618, 646), (618, 617, 620, 619), (617, 616, 621, 620), (610, 630, 634, 611), (630, 629, 635, 634), (629, 628, 636, 635), (617, 623, 624, 616), (610, 608, 637, 630), (630, 637, 638, 629), (629, 638, 639, 628), (640, 651, 631, 636), (636, 631, 632, 635), (643, 639, 631, 651), (639, 638, 632, 631), (638, 637, 633, 632), (646, 618, 619, 642), (645, 644, 650, 649), (644, 643, 651, 650), (635, 632, 633, 634), (642, 649, 650, 641), (628, 648, 640, 636), (648, 647, 641, 640), (647, 646, 642, 641), (641, 650, 651, 640), (628, 639, 643, 648), (648, 643, 644, 647), (612, 657, 661, 613), (657, 656, 662, 661), (656, 655, 663, 662), (647, 644, 645, 646), (615, 613, 661, 654), (654, 661, 662, 653), (653, 662, 663, 652), (616, 624, 655, 660), (660, 655, 656, 659), (616, 660, 652, 621), (660, 659, 653, 652), (659, 658, 654, 653), (539, 536, 537, 538), (558, 563, 567, 575), (674, 676, 667, 666), (669, 668, 664, 665, 666, 667), (671, 670, 680, 681), (672, 674, 666, 665), (675, 674, 672, 673), (677, 676, 674, 675), (678, 680, 668, 669), (680, 670, 664, 668), (681, 680, 678, 679), (681, 679, 677, 675, 673, 671), (679, 678, 676, 677), (670, 672, 665, 664), (673, 672, 670, 671), (676, 678, 669, 667), (692, 694, 685, 684), (687, 686, 682, 683, 684, 685), (689, 688, 698, 699), (690, 692, 684, 683), (693, 692, 690, 691), (695, 694, 692, 693), (696, 698, 686, 687), (698, 688, 682, 686), (699, 698, 696, 697), (699, 697, 695, 693, 691, 689), (697, 696, 694, 695), (688, 690, 683, 682), (691, 690, 688, 689), (694, 696, 687, 685)])
me_cylinder_021.polygons.foreach_set('material_index', [0, 0, 0, 0, 0, 0, 0, 0, 0, 0, 0, 0, 0, 0, 0, 0, 0, 0, 0, 0, 0, 0, 0, 0, 0, 0, 0, 0, 0, 0, 0, 0, 0, 0, 0, 0, 0, 0, 0, 0, 0, 0, 0, 0, 0, 0, 0, 0, 0, 0, 0, 0, 1, 1, 1, 1, 1, 1, 1, 1, 1, 1, 1, 1, 1, 1, 1, 1, 1, 1, 1, 1, 1, 1, 1, 1, 1, 1, 1, 1, 1, 1, 1, 1, 1, 1, 0, 0, 1, 1, 1, 3, 3, 3, 3, 3, 3, 3, 3, 3, 3, 3, 3, 3, 3, 3, 3, 3, 3, 3, 3, 3, 3, 3, 3, 3, 3, 3, 3, 3, 3, 3, 3, 3, 3, 3, 3, 3, 3, 3, 3, 3, 3, 3, 3, 3, 3, 3, 3, 3, 3, 3, 3, 3, 3, 3, 3, 3, 3, 3, 3, 3, 3, 3, 3, 3, 3, 3, 3, 3, 3, 3, 3, 3, 3, 3, 3, 3, 3, 3, 3, 3, 3, 3, 3, 3, 3, 3, 3, 3, 3, 3, 3, 3, 3, 3, 3, 3, 3, 3, 3, 3, 3, 3, 3, 3, 3, 3, 3, 3, 3, 3, 3, 1, 1, 1, 1, 1, 1, 1, 1, 1, 1, 1, 1, 1, 1, 1, 1, 1, 1, 1, 1, 1, 1, 1, 1, 1, 1, 1, 1, 1, 1, 1, 1, 1, 1, 0, 0, 1, 1, 1, 3, 3, 3, 3, 3, 3, 3, 3, 3, 3, 3, 3, 3, 3, 3, 3, 3, 3, 3, 3, 3, 3, 3, 3, 3, 3, 3, 3, 3, 3, 3, 3, 3, 3, 3, 3, 3, 3, 3, 3, 3, 3, 3, 3, 3, 3, 3, 3, 3, 3, 3, 3, 3, 3, 3, 3, 3, 3, 3, 3, 3, 3, 3, 3, 3, 3, 3, 3, 3, 3, 3, 3, 3, 3, 3, 3, 3, 3, 3, 3, 3, 3, 3, 3, 3, 3, 3, 3, 3, 3, 3, 3, 3, 3, 3, 3, 3, 3, 3, 3, 3, 3, 3, 3, 3, 3, 3, 3, 3, 3, 3, 3, 2, 2, 2, 2, 2, 2, 2, 2, 2, 2, 2, 2, 2, 2, 2, 2, 2, 2, 2, 2, 2, 2, 2, 2, 2, 2, 2, 2, 2, 2, 2, 2, 2, 2, 2, 2, 2, 2, 2, 2, 2, 2, 2, 2, 2, 2, 2, 2, 2, 2, 2, 2, 2, 2, 2, 2, 2, 2, 2, 2, 2, 2, 2, 2, 2, 2, 2, 2, 2, 2, 2, 2, 2, 2, 2, 2, 2, 2, 2, 2, 2, 2, 2, 2, 2, 2, 2, 2, 2, 2, 2, 2, 2, 2, 2, 2, 2, 2, 2, 2, 2, 2, 2, 2, 2, 2, 2, 2, 2, 2, 2, 2, 2, 2, 2, 2, 2, 2, 2, 2, 2, 2, 2, 2, 2, 2, 2, 2, 2, 2, 2, 2, 2, 2, 2, 2, 2, 2, 2, 2, 2, 2, 2, 2, 2, 2, 2, 2, 2, 2, 2, 2, 2, 2, 2, 2, 2, 2, 2, 2, 2, 2, 2, 2, 2, 2, 2, 2, 2, 2, 2, 2, 2, 2, 2, 2, 2, 2, 2, 2, 2, 2, 2, 2, 2, 2, 2, 2, 2, 2, 2, 2, 2, 2, 2, 2, 2, 2, 2, 2, 2, 2, 2, 2, 2, 2, 2, 2, 2, 2, 2, 2, 2, 2, 2, 2, 2, 2, 2, 2, 2, 2, 2, 2, 2, 2, 2, 2, 3, 3, 3, 3, 3, 3, 3, 3, 3, 3, 3, 3, 3, 3, 3, 3, 3, 3, 3, 3, 3, 3, 3, 3, 3, 3, 3, 3])
me_cylinder_021.materials.append(mat_darkwood)
me_cylinder_021.materials.append(mat_steel)
me_cylinder_021.materials.append(mat_lightwood)
me_cylinder_021.materials.append(mat_lightsteel)
me_cylinder_021.materials.append(mat_white)
me_cylinder_021.use_remesh_preserve_volume = False
me_cylinder_021.use_remesh_preserve_attributes = False
me_cylinder_021.use_mirror_vertex_groups = False
me_cylinder_021.update()

# ---- objects
ob_shield_heater_2 = bpy.data.objects.new('Shield_Heater_2', me_cylinder_021)

# ---- transforms, parenting, visibility, modifiers, constraints
ob_shield_heater_2.location = (0.0, 0.0, 0.0)
ob_shield_heater_2.lineart.crease_threshold = 0.0

# ---- collection membership
col_collection_1.objects.link(ob_shield_heater_2)

# ---- scene / render settings (as saved in the file)
scene.frame_start = 1; scene.frame_end = 250; scene.frame_set(0)
scene.render.engine = 'CYCLES'
scene.render.resolution_x = 1000
scene.render.resolution_y = 1000
scene.render.dither_intensity = 0.0
scene.cycles.samples = 200
scene.cycles.sampling_pattern = 'TABULATED_SOBOL'
scene.cycles.light_sampling_threshold = 0.0
scene.cycles.use_adaptive_sampling = False
scene.cycles.use_light_tree = False
scene.cycles.caustics_reflective = False
scene.cycles.caustics_refractive = False
scene.cycles.blur_glossy = 0.0
scene.cycles.max_bounces = 2
scene.cycles.pixel_filter_type = 'GAUSSIAN'
scene.cycles.sample_clamp_indirect = 0.0
scene.view_settings.view_transform = 'Standard'
bpy.context.view_layer.update()

# ---- added for rendering (the .blend has no active camera): camera
cam_auto = bpy.data.cameras.new('AutoCamera')
cam_auto.lens = 50.0
cam_auto.sensor_width = 36.0
cam_auto.clip_end = 1000.0
ob_auto_camera = bpy.data.objects.new('AutoCamera', cam_auto)
scene.collection.objects.link(ob_auto_camera)
ob_auto_camera.location = (3.0618, -3.82278, 2.23154)
ob_auto_camera.rotation_euler = (1.09748, -7.21219e-08, 0.694738)
scene.camera = ob_auto_camera
bpy.context.view_layer.update()
